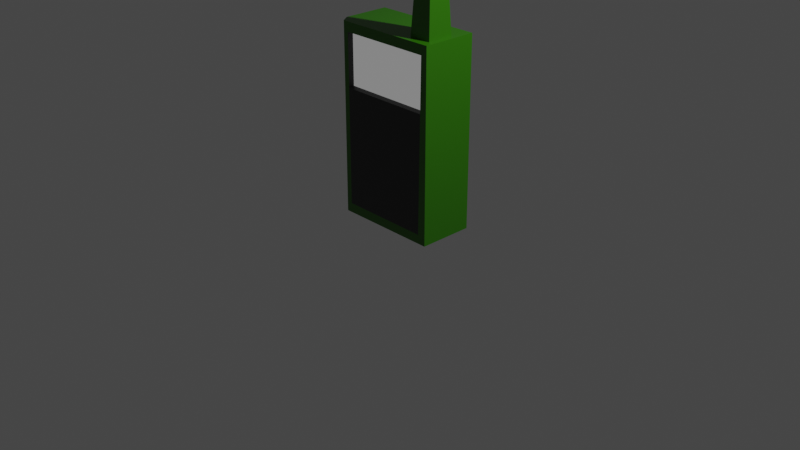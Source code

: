 # Source: PortableRadio.blend  (saved by Blender 2.83.19; exported with 4.5.12 LTS)
import bpy
from mathutils import Matrix  # noqa: F401  (used for matrix-valued properties, if any)

bpy.ops.wm.read_factory_settings(use_empty=True)
scene = bpy.context.scene
scene.name = 'Scene'

# ---- collections
col_collection = bpy.data.collections.new('Collection'); scene.collection.children.link(col_collection)

# ---- materials (node trees are filled in below, after node groups)
mat_green = bpy.data.materials.new('Green')
mat_green.alpha_threshold = 0.0
mat_green.use_transparent_shadow = False
mat_green.line_color = (0.0, 0.0, 0.0, 1.0)
mat_gray = bpy.data.materials.new('Gray')
mat_gray.use_transparent_shadow = False
mat_screen = bpy.data.materials.new('Screen')
mat_screen.use_transparent_shadow = False
mat_screen.preview_render_type = 'FLAT'

# ---- material node trees
mat_green.use_nodes = True; mat_green.node_tree.nodes.clear()
_N = mat_green.node_tree.nodes; _L = mat_green.node_tree.links
n0 = _N.new('ShaderNodeOutputMaterial'); n0.name = 'Material Output'; n0.location = (300, 300)
n1 = _N.new('ShaderNodeBsdfPrincipled'); n1.name = 'Principled BSDF'; n1.location = (10, 300)
n1.distribution = 'GGX'
n1.subsurface_method = 'BURLEY'
n1.inputs[0].default_value = (0.0261, 0.1523, 0.0, 1.0)
n1.inputs[2].default_value = 0.4
n1.inputs[3].default_value = 1.45
n1.inputs[27].default_value = (0.0, 0.0, 0.0, 1.0)
n1.inputs[28].default_value = 1.0
_L.new(n1.outputs[0], n0.inputs[0])
n0.is_active_output = True
mat_gray.use_nodes = True; mat_gray.node_tree.nodes.clear()
_N = mat_gray.node_tree.nodes; _L = mat_gray.node_tree.links
n0 = _N.new('ShaderNodeBsdfPrincipled'); n0.name = 'Principled BSDF'; n0.location = (10, 300)
n0.distribution = 'GGX'
n0.subsurface_method = 'BURLEY'
n0.inputs[0].default_value = (0.02539, 0.02539, 0.02539, 1.0)
n0.inputs[3].default_value = 1.45
n0.inputs[27].default_value = (0.0, 0.0, 0.0, 1.0)
n0.inputs[28].default_value = 1.0
n1 = _N.new('ShaderNodeOutputMaterial'); n1.name = 'Material Output'; n1.location = (300, 300)
_L.new(n0.outputs[0], n1.inputs[0])
n1.is_active_output = True
mat_screen.use_nodes = True; mat_screen.node_tree.nodes.clear()
_N = mat_screen.node_tree.nodes; _L = mat_screen.node_tree.links
n0 = _N.new('ShaderNodeOutputMaterial'); n0.name = 'Material Output'; n0.location = (300, 300)
n1 = _N.new('ShaderNodeEmission'); n1.name = 'Émission'; n1.location = (10, 300)
n1.inputs[0].default_value = (0.002063, 0.002063, 0.002063, 1.0)
n1.inputs[1].default_value = 100.0
_L.new(n1.outputs[0], n0.inputs[0])
n0.is_active_output = True

# ---- world
world_world = bpy.data.worlds.new('World'); scene.world = world_world
world_world.use_nodes = True; world_world.node_tree.nodes.clear()
_N = world_world.node_tree.nodes; _L = world_world.node_tree.links
n0 = _N.new('ShaderNodeOutputWorld'); n0.name = 'World Output'; n0.location = (300, 300)
n1 = _N.new('ShaderNodeBackground'); n1.name = 'Background'; n1.location = (10, 300)
n1.inputs[0].default_value = (0.05088, 0.05088, 0.05088, 1.0)
_L.new(n1.outputs[0], n0.inputs[0])
n0.is_active_output = True
world_world.color = (0.05088, 0.05088, 0.05088)
world_world.use_sun_shadow = False
world_world.sun_shadow_jitter_overblur = 0.0

# ---- cameras
cam_camera = bpy.data.cameras.new('Camera')
cam_camera.clip_end = 100.0
cam_camera.ortho_scale = 7.314

# ---- lights
light_light = bpy.data.lights.new('Light', 'POINT')
light_light.transmission_factor = 0.0
light_light.energy = 1000.0
light_light.shadow_soft_size = 0.1
light_light.shadow_maximum_resolution = 0.006
light_light.use_absolute_resolution = True

# ---- meshes
me_cube = bpy.data.meshes.new('Cube')
me_cube.from_pydata([(0.6126, 0.3437, 2.0), (0.6126, 0.3437, -0.0003817), (0.6126, -0.2436, 2.0), (0.6126, -0.2436, -0.0003817), (-0.5725, 0.3437, 2.0), (-0.5725, 0.3437, -0.0003817), (-0.508, -0.2436, 2.0), (-0.508, -0.2436, -0.0003817), (0.3109, 0.3437, -0.0003817), (0.3109, -0.2436, 2.0), (0.3109, -0.2436, -0.0003817), (0.3109, 0.3437, 2.0), (-0.5725, -0.1502, -0.0003817), (-0.5725, -0.1502, 2.0), (0.6126, -0.1502, -0.0003817), (0.3109, -0.1502, -0.0003817), (0.3109, -0.1502, 2.0), (0.5509, -0.2436, -0.0003817), (0.5509, 0.3437, 2.0), (0.5509, 0.3437, -0.0003817), (0.5509, -0.2436, 2.0), (0.5509, -0.1502, 2.0), (0.5509, -0.1502, -0.0003817), (-0.5725, 0.1345, 2.0), (0.6126, 0.1345, -0.0003817), (-0.5725, 0.1345, -0.0003817), (0.3109, 0.1345, -0.0003817), (0.3109, 0.1345, 2.0), (0.5509, 0.1345, -0.0003817), (0.5509, 0.1345, 2.0), (0.3696, 0.06477, 3.242), (0.3696, -0.08055, 3.242), (0.4921, -0.08055, 3.242), (0.4921, 0.06477, 3.242), (0.3998, 0.02892, 3.45), (0.3998, -0.04471, 3.45), (0.4619, -0.04471, 3.45), (0.4619, 0.02892, 3.45), (-0.4474, -0.2436, -0.0003817), (0.6126, -0.2436, 1.898), (0.6126, -0.2436, 0.0948), (-0.508, -0.2436, 1.898), (-0.4398, -0.1919, 1.886), (-0.4476, -0.2436, 0.1001), (0.5326, -0.1919, 1.886), (0.5238, -0.2436, 0.09524), (0.6126, -0.2436, 1.337), (-0.4386, -0.1919, 1.351), (0.5264, -0.1919, 1.349), (0.5447, -0.2436, 1.898), (-0.4517, -0.2436, 1.898), (0.5382, -0.2436, 1.337), (-0.4505, -0.2436, 1.339)], [], [(16, 13, 6, 9), (22, 14, 3, 17), (19, 18, 0, 1), (5, 4, 11, 8), (12, 15, 10, 38, 7), (21, 16, 9, 20), (27, 16, 31, 30), (25, 26, 15, 12), (28, 24, 14, 22), (27, 23, 13, 16), (26, 28, 22, 15), (1, 0, 2, 39, 46, 40, 3, 14, 24), (7, 38, 43, 52, 50, 41), (8, 11, 18, 19), (15, 22, 17, 10), (0, 18, 29, 21, 20, 2), (8, 19, 28, 26), (11, 4, 23, 27), (19, 1, 24, 28), (5, 8, 26, 25), (18, 11, 27, 29), (12, 7, 41, 6, 13), (16, 21, 32, 31), (29, 27, 30, 33), (21, 29, 33, 32), (4, 5, 25, 12, 13, 23), (33, 30, 34, 37), (35, 36, 37, 34), (31, 32, 36, 35), (32, 33, 37, 36), (30, 31, 35, 34), (41, 50, 49, 39, 2, 20, 9, 6), (46, 51, 45, 40), (40, 45, 43, 38, 10, 3), (48, 44, 42, 47), (45, 51, 52, 43), (39, 49, 51, 46), (42, 44, 49, 50), (44, 48, 51, 49), (47, 42, 50, 52), (48, 47, 52, 51)])
me_cube.polygons.foreach_set('material_index', [0, 0, 0, 0, 0, 0, 0, 0, 0, 0, 0, 0, 0, 0, 0, 0, 0, 0, 0, 0, 0, 0, 0, 0, 0, 0, 0, 0, 0, 0, 0, 0, 0, 0, 2, 1, 0, 1, 1, 1, 1])
_uv = me_cube.uv_layers.new(name='UVMap')
_uv.uv.foreach_set('vector', [0.3104, 0.8346, 0.3104, 0.5787, 0.3372, 0.5974, 0.3372, 0.8346, 0.0268, 0.9041, 0.0268, 0.922, 0.0, 0.922, 0.0, 0.9041, 0.01773, 3.884e-08, 0.01773, 0.5787, 5.135e-08, 0.5787, 0.0, 3.884e-08, 0.3404, 0.0, 0.3404, 0.5787, 0.08666, 0.5787, 0.08666, 2.59e-08, 0.0268, 0.5787, 0.0268, 0.8346, 8.559e-09, 0.8346, 3.424e-08, 0.6149, 3.424e-08, 0.5974, 0.3104, 0.9041, 0.3104, 0.8346, 0.3372, 0.8346, 0.3372, 0.9041, 0.9132, 0.9998, 0.8316, 0.9998, 0.8517, 0.6397, 0.8933, 0.6397, 0.1085, 0.5787, 0.1085, 0.8346, 0.0268, 0.8346, 0.0268, 0.5787, 0.1085, 0.9041, 0.1085, 0.922, 0.0268, 0.922, 0.0268, 0.9041, 0.2287, 0.8346, 0.2287, 0.5787, 0.3104, 0.5787, 0.3104, 0.8346, 0.1085, 0.8346, 0.1085, 0.9041, 0.0268, 0.9041, 0.0268, 0.8346, 1.0, 0.0004676, 1.0, 0.5791, 0.8316, 0.5786, 0.8316, 0.5492, 0.8316, 0.3869, 0.8316, 0.02754, 0.8316, 0.0, 0.8584, 7.432e-05, 0.94, 0.000301, 0.6622, 0.5791, 0.6448, 0.5791, 0.6448, 0.55, 0.6457, 0.1914, 0.646, 0.02939, 0.6622, 0.02939, 0.08666, 2.59e-08, 0.08666, 0.5787, 0.01773, 0.5787, 0.01773, 3.884e-08, 0.0268, 0.8346, 0.0268, 0.9041, 0.0, 0.9041, 8.559e-09, 0.8346, 0.1686, 0.922, 0.1686, 0.9041, 0.2287, 0.9041, 0.3104, 0.9041, 0.3372, 0.9041, 0.3372, 0.922, 0.1686, 0.8346, 0.1686, 0.9041, 0.1085, 0.9041, 0.1085, 0.8346, 0.1686, 0.8346, 0.1686, 0.5787, 0.2287, 0.5787, 0.2287, 0.8346, 0.1686, 0.9041, 0.1686, 0.922, 0.1085, 0.922, 0.1085, 0.9041, 0.1686, 0.5787, 0.1686, 0.8346, 0.1085, 0.8346, 0.1085, 0.5787, 0.1686, 0.9041, 0.1686, 0.8346, 0.2287, 0.8346, 0.2287, 0.9041, 0.8038, 0.0, 0.8316, 0.0008729, 0.8316, 0.55, 0.8316, 0.5794, 0.8038, 0.5785, 0.6451, 0.9997, 0.5762, 0.9997, 0.5931, 0.6396, 0.6282, 0.6396, 0.9822, 1.0, 0.9132, 1.0, 0.9301, 0.6397, 0.9653, 0.6397, 0.5762, 0.9998, 0.4946, 0.9998, 0.5145, 0.6397, 0.5562, 0.6397, 0.6622, 0.5789, 0.6622, 0.0004117, 0.7222, 0.0002373, 0.8038, 0.0, 0.8038, 0.5785, 0.7222, 0.5788, 0.9653, 0.6397, 0.9301, 0.6397, 0.9388, 0.5791, 0.9566, 0.5791, 0.7071, 0.5794, 0.725, 0.5794, 0.725, 0.6007, 0.7071, 0.6007, 0.6282, 0.6396, 0.5931, 0.6396, 0.6017, 0.5791, 0.6196, 0.5791, 0.5562, 0.6397, 0.5145, 0.6397, 0.5251, 0.5791, 0.5462, 0.5791, 0.8933, 0.6397, 0.8517, 0.6397, 0.8616, 0.5791, 0.8827, 0.5791, 0.6622, 0.02939, 0.646, 0.02939, 0.3599, 0.02939, 0.3404, 0.02939, 0.3404, 0.0, 0.3581, 0.0, 0.427, 0.0, 0.6622, 0.0, 0.3404, 0.1918, 0.3617, 0.1918, 0.3659, 0.5514, 0.3404, 0.5515, 0.3404, 0.5515, 0.3659, 0.5514, 0.6448, 0.55, 0.6448, 0.5791, 0.427, 0.5791, 0.3404, 0.5791, 0.3404, 0.5809, 0.4946, 0.5791, 0.4946, 0.8608, 0.3408, 0.8604, 0.3659, 0.5514, 0.3617, 0.1918, 0.6457, 0.1914, 0.6448, 0.55, 0.3404, 0.02939, 0.3599, 0.02939, 0.3617, 0.1918, 0.3404, 0.1918, 0.66, 0.5826, 0.66, 0.8642, 0.6451, 0.8677, 0.6451, 0.5791, 0.6771, 0.7382, 0.6771, 0.5827, 0.6921, 0.5794, 0.6921, 0.7418, 0.7071, 0.5827, 0.7071, 0.7377, 0.6921, 0.7413, 0.6921, 0.5794, 0.6622, 0.8623, 0.6622, 0.5828, 0.6771, 0.5794, 0.6771, 0.8658])
me_cube.materials.append(mat_green)
me_cube.materials.append(mat_gray)
me_cube.materials.append(mat_screen)
me_cube.use_remesh_preserve_volume = False
me_cube.use_remesh_preserve_attributes = False
me_cube.use_mirror_vertex_groups = False
me_cube.update()

# ---- objects
ob_portable_radio = bpy.data.objects.new('Portable Radio', me_cube)
ob_light = bpy.data.objects.new('Light', light_light)
ob_camera = bpy.data.objects.new('Camera', cam_camera)

# ---- transforms, parenting, visibility, modifiers, constraints
ob_portable_radio.location = (0.0, 0.0, 0.0)
ob_portable_radio.lock_rotations_4d = False
ob_portable_radio.empty_display_type = 'ARROWS'
ob_portable_radio.lineart.crease_threshold = 0.0
ob_light.location = (4.076, 1.005, 5.904)
ob_light.rotation_euler = (0.6503, 0.05522, 1.866)
ob_light.lock_rotations_4d = False
ob_light.empty_display_type = 'ARROWS'
ob_light.color = (0.0, 0.0, 0.0, 0.0)
ob_light.lineart.crease_threshold = 0.0
ob_camera.location = (7.359, -6.926, 4.958)
ob_camera.rotation_euler = (1.109, 0.0, 0.8149)
ob_camera.lock_rotations_4d = False
ob_camera.empty_display_type = 'ARROWS'
ob_camera.color = (0.0, 0.0, 0.0, 0.0)
ob_camera.display_type = 'WIRE'
ob_camera.lineart.crease_threshold = 0.0

# ---- collection membership
col_collection.objects.link(ob_portable_radio)
col_collection.objects.link(ob_light)
col_collection.objects.link(ob_camera)

# ---- scene / render settings (as saved in the file)
scene.camera = ob_camera
scene.frame_start = 1; scene.frame_end = 250; scene.frame_set(1)
scene.render.engine = 'BLENDER_EEVEE_NEXT'
scene.cycles.use_denoising = False
scene.cycles.samples = 128
scene.cycles.sampling_pattern = 'TABULATED_SOBOL'
scene.cycles.use_adaptive_sampling = False
scene.cycles.use_light_tree = False
scene.view_settings.view_transform = 'Filmic'
bpy.context.view_layer.update()

